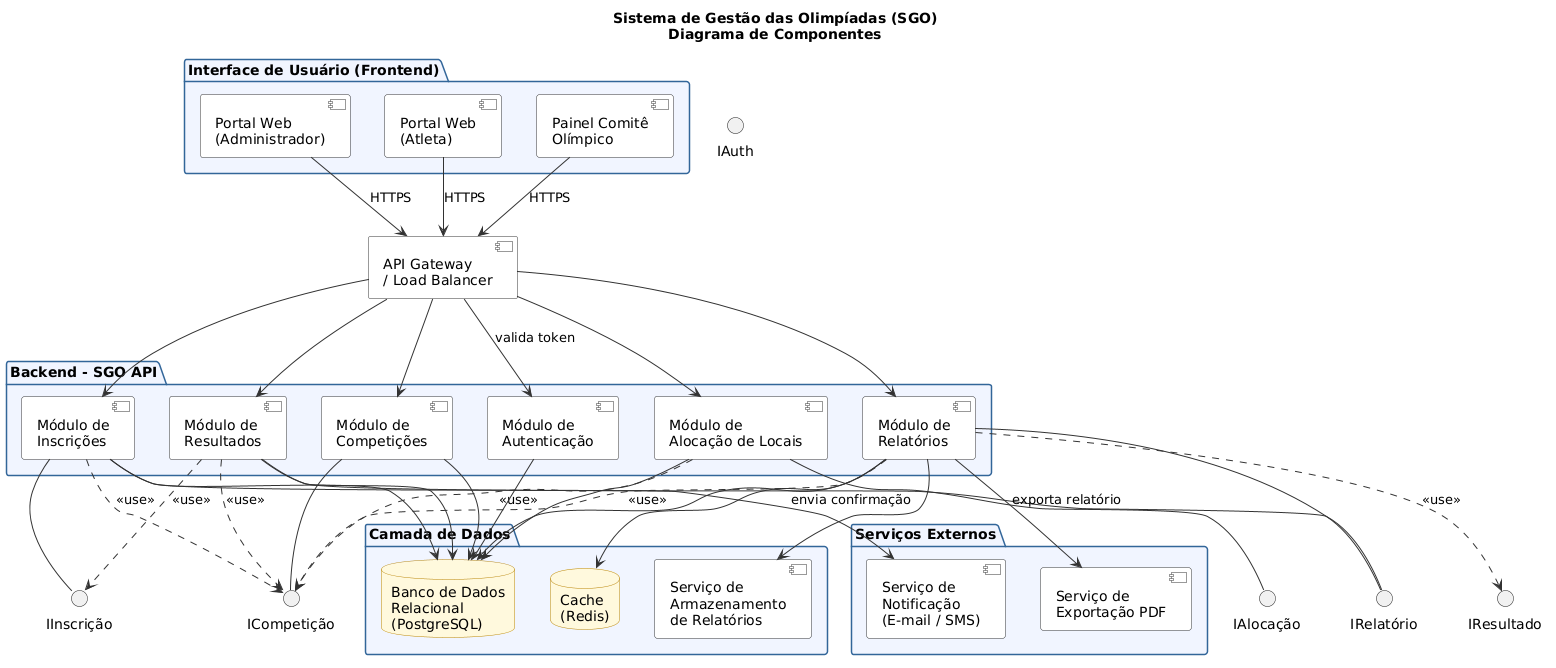

The diagram above was rendered by PlantUML. Its source (embedded in the PNG):
@startuml
title Sistema de Gestão das Olimpíadas (SGO)\nDiagrama de Componentes

skinparam componentBackgroundColor #FEFEFE
skinparam componentBorderColor #333333
skinparam packageBackgroundColor #F0F4FF
skinparam packageBorderColor #336699
skinparam arrowColor #333333
skinparam databaseBackgroundColor #FFF8DC
skinparam databaseBorderColor #B8860B

' ─── Camada de Apresentação ───────────────────────────────
package "Interface de Usuário (Frontend)" {
  component [Portal Web\n(Administrador)] as WebAdmin
  component [Portal Web\n(Atleta)] as WebAtleta
  component [Painel Comitê\nOlímpico] as WebComite
}

' ─── API Gateway ──────────────────────────────────────────
component [API Gateway\n/ Load Balancer] as Gateway

' ─── Camada de Aplicação (Backend) ───────────────────────
package "Backend - SGO API" {
  component [Módulo de\nCompetições] as ModComp
  component [Módulo de\nInscrições] as ModInsc
  component [Módulo de\nAlocação de Locais] as ModAloc
  component [Módulo de\nResultados] as ModRes
  component [Módulo de\nRelatórios] as ModRel
  component [Módulo de\nAutenticação] as ModAuth
}

' ─── Camada de Dados ──────────────────────────────────────
package "Camada de Dados" {
  database "Banco de Dados\nRelacional\n(PostgreSQL)" as DB
  database "Cache\n(Redis)" as Cache
  component [Serviço de\nArmazenamento\nde Relatórios] as StorageRel
}

' ─── Serviços Externos ────────────────────────────────────
package "Serviços Externos" {
  component [Serviço de\nNotificação\n(E-mail / SMS)] as NotifSvc
  component [Serviço de\nExportação PDF] as PdfSvc
}

' ─── Interfaces (Provided / Required) ─────────────────────
interface "ICompetição" as IComp
interface "IInscrição"  as IInsc
interface "IAlocação"   as IAloc
interface "IResultado"  as IRes
interface "IRelatório"  as IRel
interface "IAuth"       as IAuth

' ─── Conexões Frontend → Gateway ─────────────────────────
WebAdmin  --> Gateway : HTTPS
WebAtleta --> Gateway : HTTPS
WebComite --> Gateway : HTTPS

' ─── Gateway → Módulos ────────────────────────────────────
Gateway --> ModAuth : valida token
Gateway --> ModComp
Gateway --> ModInsc
Gateway --> ModAloc
Gateway --> ModRes
Gateway --> ModRel

' ─── Interfaces expostas pelos módulos ───────────────────
ModComp -- IComp
ModInsc -- IInsc
ModAloc -- IAloc
ModRes  -- IRel
ModRel  -- IRel

' ─── Dependências entre módulos ──────────────────────────
ModInsc ..> IComp  : <<use>>
ModAloc ..> IComp  : <<use>>
ModRes  ..> IComp  : <<use>>
ModRes  ..> IInsc  : <<use>>
ModRel  ..> IRes   : <<use>>
ModRel  ..> IComp  : <<use>>

' ─── Módulos → Dados ─────────────────────────────────────
ModComp --> DB
ModInsc --> DB
ModAloc --> DB
ModRes  --> DB
ModRel  --> DB
ModAuth --> DB
ModRel  --> Cache
ModRel  --> StorageRel

' ─── Módulos → Serviços Externos ─────────────────────────
ModInsc --> NotifSvc : envia confirmação
ModRel  --> PdfSvc   : exporta relatório
@enduml